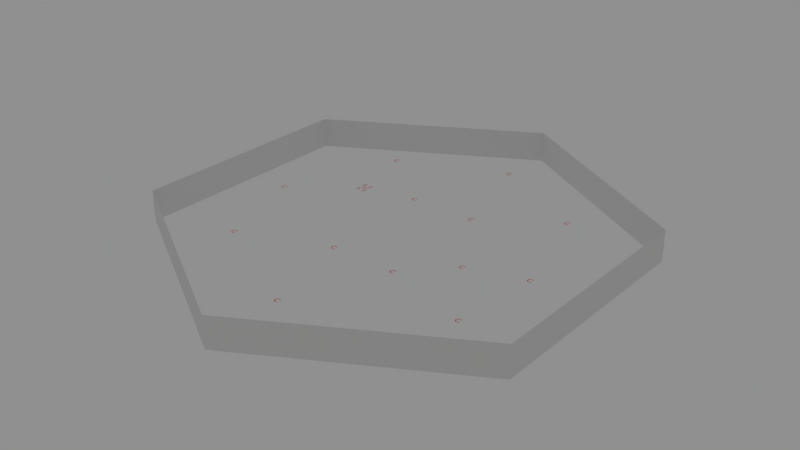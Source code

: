 # Source: Sol_-_Terminus_Station_-_New_Hong_Kong.blend  (saved by Blender 2.79.0; exported with 4.5.12 LTS)
import bpy
from mathutils import Matrix  # noqa: F401  (used for matrix-valued properties, if any)

bpy.ops.wm.read_factory_settings(use_empty=True)
scene = bpy.context.scene
scene.name = 'Scene'

# ---- collections
col_collection_1 = bpy.data.collections.new('Collection 1'); scene.collection.children.link(col_collection_1)

# ---- materials (node trees are filled in below, after node groups)
mat_text = bpy.data.materials.new('text')
mat_text.alpha_threshold = 0.0
mat_text.roughness = 0.5

# ---- material node trees
mat_text.use_nodes = True; mat_text.node_tree.nodes.clear()
_N = mat_text.node_tree.nodes; _L = mat_text.node_tree.links
n0 = _N.new('ShaderNodeOutputMaterial'); n0.name = 'Material Output'; n0.location = (300, 300)
n1 = _N.new('ShaderNodeBsdfPrincipled'); n1.name = 'Principled BSDF'; n1.location = (20, 347)
n1.width = 150
n1.subsurface_method = 'BURLEY'
n1.inputs[0].default_value = (1.0, 0.0, 0.0, 1.0)
n1.inputs[1].default_value = 1.0
n1.inputs[2].default_value = 0.25
n1.inputs[3].default_value = 1.45
n1.inputs[9].default_value = (1.0, 1.0, 1.0)
n1.inputs[18].default_value = 0.5
_L.new(n1.outputs[0], n0.inputs[0])
n0.is_active_output = True

# ---- world
world_world = bpy.data.worlds.new('World'); scene.world = world_world
world_world.color = (0.277, 0.277, 0.277)
world_world.use_sun_shadow = False
world_world.sun_shadow_jitter_overblur = 0.0
world_world.cycles.sampling_method = 'MANUAL'

# ---- meshes
me_cylinder = bpy.data.meshes.new('Cylinder')
me_cylinder.from_pydata([(0.0, 15.0, 0.0), (0.0, 15.0, 2.0), (12.99, 7.5, 0.0), (12.99, 7.5, 2.0), (12.99, -7.5, 0.0), (12.99, -7.5, 2.0), (-1.311e-06, -15.0, 0.0), (-1.311e-06, -15.0, 2.0), (-12.99, -7.5, 0.0), (-12.99, -7.5, 2.0), (-12.99, 7.5, 0.0), (-12.99, 7.5, 2.0)], [], [(0, 2, 3, 1), (2, 4, 5, 3), (4, 6, 7, 5), (6, 8, 9, 7), (8, 10, 11, 9), (10, 0, 1, 11)])
me_cylinder.use_remesh_preserve_volume = False
me_cylinder.use_remesh_preserve_attributes = False
me_cylinder.use_mirror_vertex_groups = False
me_cylinder.update()

# ---- curves / text
txt_text_018 = bpy.data.curves.new('Text.018', 'FONT')
txt_text_018.dimensions = '2D'
txt_text_018.body = 'C'
txt_text_018.materials.append(None)
txt_text_018.use_path_clamp = True
txt_text_018.bevel_resolution = 0
txt_text_017 = bpy.data.curves.new('Text.017', 'FONT')
txt_text_017.dimensions = '2D'
txt_text_017.body = 'F'
txt_text_017.materials.append(None)
txt_text_017.use_path_clamp = True
txt_text_017.bevel_resolution = 0
txt_text_016 = bpy.data.curves.new('Text.016', 'FONT')
txt_text_016.dimensions = '2D'
txt_text_016.body = 'F'
txt_text_016.materials.append(None)
txt_text_016.use_path_clamp = True
txt_text_016.bevel_resolution = 0
txt_text_015 = bpy.data.curves.new('Text.015', 'FONT')
txt_text_015.dimensions = '2D'
txt_text_015.body = 'F'
txt_text_015.materials.append(None)
txt_text_015.use_path_clamp = True
txt_text_015.bevel_resolution = 0
txt_text_013 = bpy.data.curves.new('Text.013', 'FONT')
txt_text_013.dimensions = '2D'
txt_text_013.body = 'F'
txt_text_013.materials.append(None)
txt_text_013.use_path_clamp = True
txt_text_013.bevel_resolution = 0
txt_text_012 = bpy.data.curves.new('Text.012', 'FONT')
txt_text_012.dimensions = '2D'
txt_text_012.body = 'F'
txt_text_012.materials.append(None)
txt_text_012.use_path_clamp = True
txt_text_012.bevel_resolution = 0
txt_text_011 = bpy.data.curves.new('Text.011', 'FONT')
txt_text_011.dimensions = '2D'
txt_text_011.body = 'C'
txt_text_011.materials.append(None)
txt_text_011.use_path_clamp = True
txt_text_011.bevel_resolution = 0
txt_text_010 = bpy.data.curves.new('Text.010', 'FONT')
txt_text_010.dimensions = '2D'
txt_text_010.body = 'C'
txt_text_010.materials.append(None)
txt_text_010.use_path_clamp = True
txt_text_010.bevel_resolution = 0
txt_text_009 = bpy.data.curves.new('Text.009', 'FONT')
txt_text_009.dimensions = '2D'
txt_text_009.body = 'C'
txt_text_009.materials.append(None)
txt_text_009.use_path_clamp = True
txt_text_009.bevel_resolution = 0
txt_text_008 = bpy.data.curves.new('Text.008', 'FONT')
txt_text_008.dimensions = '2D'
txt_text_008.body = 'C'
txt_text_008.materials.append(None)
txt_text_008.use_path_clamp = True
txt_text_008.bevel_resolution = 0
txt_text_007 = bpy.data.curves.new('Text.007', 'FONT')
txt_text_007.dimensions = '2D'
txt_text_007.body = 'C'
txt_text_007.materials.append(None)
txt_text_007.use_path_clamp = True
txt_text_007.bevel_resolution = 0
txt_text_006 = bpy.data.curves.new('Text.006', 'FONT')
txt_text_006.dimensions = '2D'
txt_text_006.body = 'C'
txt_text_006.materials.append(None)
txt_text_006.use_path_clamp = True
txt_text_006.bevel_resolution = 0
txt_text_005 = bpy.data.curves.new('Text.005', 'FONT')
txt_text_005.dimensions = '2D'
txt_text_005.body = 'C'
txt_text_005.materials.append(None)
txt_text_005.use_path_clamp = True
txt_text_005.bevel_resolution = 0
txt_text_004 = bpy.data.curves.new('Text.004', 'FONT')
txt_text_004.dimensions = '2D'
txt_text_004.body = 'C'
txt_text_004.materials.append(None)
txt_text_004.use_path_clamp = True
txt_text_004.bevel_resolution = 0
txt_text_003 = bpy.data.curves.new('Text.003', 'FONT')
txt_text_003.dimensions = '2D'
txt_text_003.body = 'C'
txt_text_003.materials.append(None)
txt_text_003.use_path_clamp = True
txt_text_003.bevel_resolution = 0
txt_text_002 = bpy.data.curves.new('Text.002', 'FONT')
txt_text_002.dimensions = '2D'
txt_text_002.body = 'C'
txt_text_002.materials.append(None)
txt_text_002.use_path_clamp = True
txt_text_002.bevel_resolution = 0
txt_text_001 = bpy.data.curves.new('Text.001', 'FONT')
txt_text_001.dimensions = '2D'
txt_text_001.body = 'C'
txt_text_001.materials.append(None)
txt_text_001.use_path_clamp = True
txt_text_001.bevel_resolution = 0
txt_text = bpy.data.curves.new('Text', 'FONT')
txt_text.dimensions = '2D'
txt_text.body = 'C'
txt_text.materials.append(None)
txt_text.use_path_clamp = True
txt_text.bevel_resolution = 0

# ---- objects
ob_text = bpy.data.objects.new('text', None)
ob_clinic_012 = bpy.data.objects.new('clinic.012', txt_text_018)
ob_food_tower_004 = bpy.data.objects.new('food tower.004', txt_text_017)
ob_food_tower_003 = bpy.data.objects.new('food tower.003', txt_text_016)
ob_food_tower_002 = bpy.data.objects.new('food tower.002', txt_text_015)
ob_food_tower_001 = bpy.data.objects.new('food tower.001', txt_text_013)
ob_food_tower = bpy.data.objects.new('food tower', txt_text_012)
ob_clinic_011 = bpy.data.objects.new('clinic.011', txt_text_011)
ob_clinic_010 = bpy.data.objects.new('clinic.010', txt_text_010)
ob_clinic_009 = bpy.data.objects.new('clinic.009', txt_text_009)
ob_clinic_008 = bpy.data.objects.new('clinic.008', txt_text_008)
ob_clinic_007 = bpy.data.objects.new('clinic.007', txt_text_007)
ob_clinic_006 = bpy.data.objects.new('clinic.006', txt_text_006)
ob_clinic_005 = bpy.data.objects.new('clinic.005', txt_text_005)
ob_clinic_004 = bpy.data.objects.new('clinic.004', txt_text_004)
ob_clinic_003 = bpy.data.objects.new('clinic.003', txt_text_003)
ob_clinic_002 = bpy.data.objects.new('clinic.002', txt_text_002)
ob_clinic_001 = bpy.data.objects.new('clinic.001', txt_text_001)
ob_clinic = bpy.data.objects.new('clinic', txt_text)
ob_walls = bpy.data.objects.new('walls', me_cylinder)

# ---- transforms, parenting, visibility, modifiers, constraints
ob_text.location = (0.0, 0.0, 0.5)
ob_text.empty_image_offset = (0.0, 0.0)
ob_text.lineart.crease_threshold = 0.0
ob_clinic_012.parent = ob_text
ob_clinic_012.location = (5.083, -1.153, 6.557e-07)
ob_clinic_012.scale = (0.5, 0.5, 0.5)
ob_clinic_012.lineart.crease_threshold = 0.0
ob_clinic_012.material_slots[0].link = 'OBJECT'; ob_clinic_012.material_slots[0].material = mat_text
ob_food_tower_004.parent = ob_text
ob_food_tower_004.location = (-5.756, 3.094, 6.557e-07)
ob_food_tower_004.scale = (0.5, 0.5, 0.5)
ob_food_tower_004.lineart.crease_threshold = 0.0
ob_food_tower_004.material_slots[0].link = 'OBJECT'; ob_food_tower_004.material_slots[0].material = mat_text
ob_food_tower_003.parent = ob_text
ob_food_tower_003.location = (-5.999, 2.795, 6.557e-07)
ob_food_tower_003.scale = (0.5, 0.5, 0.5)
ob_food_tower_003.lineart.crease_threshold = 0.0
ob_food_tower_003.material_slots[0].link = 'OBJECT'; ob_food_tower_003.material_slots[0].material = mat_text
ob_food_tower_002.parent = ob_text
ob_food_tower_002.location = (-5.527, 2.795, 6.557e-07)
ob_food_tower_002.scale = (0.5, 0.5, 0.5)
ob_food_tower_002.lineart.crease_threshold = 0.0
ob_food_tower_002.material_slots[0].link = 'OBJECT'; ob_food_tower_002.material_slots[0].material = mat_text
ob_food_tower_001.parent = ob_text
ob_food_tower_001.location = (-5.527, 3.374, 6.557e-07)
ob_food_tower_001.scale = (0.5, 0.5, 0.5)
ob_food_tower_001.lineart.crease_threshold = 0.0
ob_food_tower_001.material_slots[0].link = 'OBJECT'; ob_food_tower_001.material_slots[0].material = mat_text
ob_food_tower.parent = ob_text
ob_food_tower.location = (-5.999, 3.374, 6.557e-07)
ob_food_tower.scale = (0.5, 0.5, 0.5)
ob_food_tower.lineart.crease_threshold = 0.0
ob_food_tower.material_slots[0].link = 'OBJECT'; ob_food_tower.material_slots[0].material = mat_text
ob_clinic_011.parent = ob_text
ob_clinic_011.location = (-2.37, 3.846, 6.557e-07)
ob_clinic_011.scale = (0.5, 0.5, 0.5)
ob_clinic_011.lineart.crease_threshold = 0.0
ob_clinic_011.material_slots[0].link = 'OBJECT'; ob_clinic_011.material_slots[0].material = mat_text
ob_clinic_010.parent = ob_text
ob_clinic_010.location = (-1.897, -3.98, 6.557e-07)
ob_clinic_010.scale = (0.5, 0.5, 0.5)
ob_clinic_010.lineart.crease_threshold = 0.0
ob_clinic_010.material_slots[0].link = 'OBJECT'; ob_clinic_010.material_slots[0].material = mat_text
ob_clinic_009.parent = ob_text
ob_clinic_009.location = (2.454, -3.98, 6.557e-07)
ob_clinic_009.scale = (0.5, 0.5, 0.5)
ob_clinic_009.lineart.crease_threshold = 0.0
ob_clinic_009.material_slots[0].link = 'OBJECT'; ob_clinic_009.material_slots[0].material = mat_text
ob_clinic_008.parent = ob_text
ob_clinic_008.location = (1.981, 3.846, 6.557e-07)
ob_clinic_008.scale = (0.5, 0.5, 0.5)
ob_clinic_008.lineart.crease_threshold = 0.0
ob_clinic_008.material_slots[0].link = 'OBJECT'; ob_clinic_008.material_slots[0].material = mat_text
ob_clinic_007.parent = ob_text
ob_clinic_007.location = (-7.727, -6.256, 0.0)
ob_clinic_007.scale = (0.5, 0.5, 0.5)
ob_clinic_007.lineart.crease_threshold = 0.0
ob_clinic_007.material_slots[0].link = 'OBJECT'; ob_clinic_007.material_slots[0].material = mat_text
ob_clinic_006.parent = ob_text
ob_clinic_006.location = (8.238, -5.682, 1.49e-08)
ob_clinic_006.scale = (0.5, 0.5, 0.5)
ob_clinic_006.lineart.crease_threshold = 0.0
ob_clinic_006.material_slots[0].link = 'OBJECT'; ob_clinic_006.material_slots[0].material = mat_text
ob_clinic_005.parent = ob_text
ob_clinic_005.location = (6.672, 7.056, 0.0)
ob_clinic_005.scale = (0.5, 0.5, 0.5)
ob_clinic_005.lineart.crease_threshold = 0.0
ob_clinic_005.material_slots[0].link = 'OBJECT'; ob_clinic_005.material_slots[0].material = mat_text
ob_clinic_004.parent = ob_text
ob_clinic_004.location = (-7.024, 7.693, -2.98e-08)
ob_clinic_004.scale = (0.5, 0.5, 0.5)
ob_clinic_004.lineart.crease_threshold = 0.0
ob_clinic_004.material_slots[0].link = 'OBJECT'; ob_clinic_004.material_slots[0].material = mat_text
ob_clinic_003.parent = ob_text
ob_clinic_003.location = (-0.004096, 10.67, 7.153e-07)
ob_clinic_003.scale = (0.5, 0.5, 0.5)
ob_clinic_003.lineart.crease_threshold = 0.0
ob_clinic_003.material_slots[0].link = 'OBJECT'; ob_clinic_003.material_slots[0].material = mat_text
ob_clinic_002.parent = ob_text
ob_clinic_002.location = (-0.2236, -10.15, -2.384e-07)
ob_clinic_002.scale = (0.5, 0.5, 0.5)
ob_clinic_002.lineart.crease_threshold = 0.0
ob_clinic_002.material_slots[0].link = 'OBJECT'; ob_clinic_002.material_slots[0].material = mat_text
ob_clinic_001.parent = ob_text
ob_clinic_001.location = (8.794, 0.0, 0.0)
ob_clinic_001.scale = (0.5, 0.5, 0.5)
ob_clinic_001.lineart.crease_threshold = 0.0
ob_clinic_001.material_slots[0].link = 'OBJECT'; ob_clinic_001.material_slots[0].material = mat_text
ob_clinic.parent = ob_text
ob_clinic.location = (-9.878, 0.0, 0.0)
ob_clinic.scale = (0.5, 0.5, 0.5)
ob_clinic.lineart.crease_threshold = 0.0
ob_clinic.material_slots[0].link = 'OBJECT'; ob_clinic.material_slots[0].material = mat_text
ob_walls.location = (0.0, 0.0, 0.0)
ob_walls.lineart.crease_threshold = 0.0
_m = ob_walls.modifiers.new('Solidify', 'SOLIDIFY')
_m.thickness = 0.02
_m.nonmanifold_thickness_mode = 'FIXED'
_m.nonmanifold_merge_threshold = 0.0003

# ---- collection membership
col_collection_1.objects.link(ob_text)
col_collection_1.objects.link(ob_clinic_012)
col_collection_1.objects.link(ob_food_tower_004)
col_collection_1.objects.link(ob_food_tower_003)
col_collection_1.objects.link(ob_food_tower_002)
col_collection_1.objects.link(ob_food_tower_001)
col_collection_1.objects.link(ob_food_tower)
col_collection_1.objects.link(ob_clinic_011)
col_collection_1.objects.link(ob_clinic_010)
col_collection_1.objects.link(ob_clinic_009)
col_collection_1.objects.link(ob_clinic_008)
col_collection_1.objects.link(ob_clinic_007)
col_collection_1.objects.link(ob_clinic_006)
col_collection_1.objects.link(ob_clinic_005)
col_collection_1.objects.link(ob_clinic_004)
col_collection_1.objects.link(ob_clinic_003)
col_collection_1.objects.link(ob_clinic_002)
col_collection_1.objects.link(ob_clinic_001)
col_collection_1.objects.link(ob_clinic)
col_collection_1.objects.link(ob_walls)

# ---- scene / render settings (as saved in the file)
scene.frame_start = 1; scene.frame_end = 250; scene.frame_set(1)
scene.render.engine = 'CYCLES'
scene.render.resolution_percentage = 50
scene.render.dither_intensity = 0.0
scene.cycles.feature_set = 'EXPERIMENTAL'
scene.cycles.samples = 64
scene.cycles.sampling_pattern = 'TABULATED_SOBOL'
scene.cycles.use_adaptive_sampling = False
scene.cycles.use_light_tree = False
scene.cycles.caustics_reflective = False
scene.cycles.caustics_refractive = False
scene.cycles.blur_glossy = 0.0
scene.cycles.max_bounces = 2
scene.cycles.diffuse_bounces = 2
scene.cycles.glossy_bounces = 2
scene.cycles.transmission_bounces = 2
scene.cycles.volume_bounces = 2
scene.cycles.transparent_max_bounces = 2
scene.cycles.use_animated_seed = True
scene.cycles.sample_clamp_indirect = 0.0
scene.view_settings.view_transform = 'Standard'
bpy.context.view_layer.update()

# ---- added for rendering (the .blend has no active camera): camera
cam_auto = bpy.data.cameras.new('AutoCamera')
cam_auto.lens = 50.0
cam_auto.sensor_width = 36.0
cam_auto.clip_end = 1000.0
ob_auto_camera = bpy.data.objects.new('AutoCamera', cam_auto)
scene.collection.objects.link(ob_auto_camera)
ob_auto_camera.location = (36.8142, -44.1771, 30.4514)
ob_auto_camera.rotation_euler = (1.09748, -7.21219e-08, 0.694738)
scene.camera = ob_auto_camera
bpy.context.view_layer.update()
